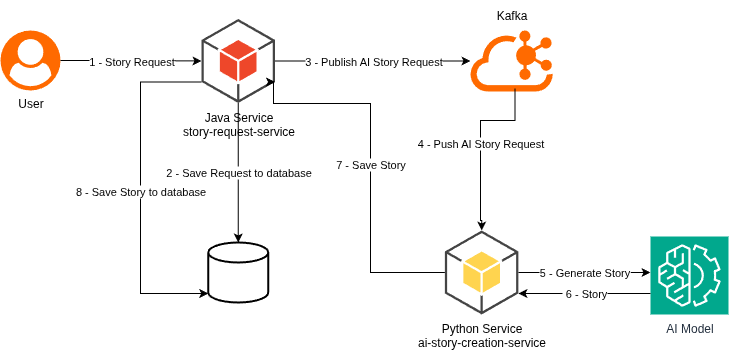

The diagram above was exported from draw.io. Its source (the exported page's mxGraphModel, read from the mxfile embedded in the PNG):
<mxGraphModel dx="1996" dy="1158" grid="1" gridSize="10" guides="1" tooltips="1" connect="1" arrows="1" fold="1" page="1" pageScale="1" pageWidth="827" pageHeight="1169" math="0" shadow="0">
  <root>
    <mxCell id="0" />
    <mxCell id="1" parent="0" />
    <mxCell id="gPC0-zfykQ3_4nwQwjvq-2" value="" style="points=[];aspect=fixed;html=1;align=center;shadow=0;dashed=0;fillColor=#FF6A00;strokeColor=none;shape=mxgraph.alibaba_cloud.user;" parent="1" vertex="1">
      <mxGeometry x="80" y="230" width="60" height="60" as="geometry" />
    </mxCell>
    <mxCell id="gPC0-zfykQ3_4nwQwjvq-10" value="3 - Publish AI Story Request" style="edgeStyle=orthogonalEdgeStyle;rounded=0;orthogonalLoop=1;jettySize=auto;html=1;" parent="1" source="gPC0-zfykQ3_4nwQwjvq-4" target="gPC0-zfykQ3_4nwQwjvq-5" edge="1">
      <mxGeometry relative="1" as="geometry" />
    </mxCell>
    <mxCell id="gPC0-zfykQ3_4nwQwjvq-4" value="Java Service&lt;div&gt;story-request-s&lt;span style=&quot;background-color: transparent; color: light-dark(rgb(0, 0, 0), rgb(255, 255, 255));&quot;&gt;ervice&lt;/span&gt;&lt;/div&gt;" style="outlineConnect=0;dashed=0;verticalLabelPosition=bottom;verticalAlign=top;align=center;html=1;shape=mxgraph.aws3.android;fillColor=#EE472A;gradientColor=none;" parent="1" vertex="1">
      <mxGeometry x="281" y="218.5" width="73.5" height="84" as="geometry" />
    </mxCell>
    <mxCell id="gPC0-zfykQ3_4nwQwjvq-5" value="" style="points=[];aspect=fixed;html=1;align=center;shadow=0;dashed=0;fillColor=#FF6A00;strokeColor=none;shape=mxgraph.alibaba_cloud.kafka;" parent="1" vertex="1">
      <mxGeometry x="550" y="230" width="82.35" height="61" as="geometry" />
    </mxCell>
    <mxCell id="gPC0-zfykQ3_4nwQwjvq-13" value="5&lt;span style=&quot;background-color: light-dark(#ffffff, var(--ge-dark-color, #121212)); color: light-dark(rgb(0, 0, 0), rgb(255, 255, 255));&quot;&gt;&amp;nbsp;- Generate Story&lt;/span&gt;" style="edgeStyle=orthogonalEdgeStyle;rounded=0;orthogonalLoop=1;jettySize=auto;html=1;" parent="1" source="gPC0-zfykQ3_4nwQwjvq-6" target="gPC0-zfykQ3_4nwQwjvq-12" edge="1">
      <mxGeometry relative="1" as="geometry">
        <Array as="points">
          <mxPoint x="710" y="472" />
          <mxPoint x="710" y="472" />
        </Array>
      </mxGeometry>
    </mxCell>
    <mxCell id="gPC0-zfykQ3_4nwQwjvq-6" value="Python Service&lt;div&gt;ai-story-creation-service&lt;/div&gt;" style="outlineConnect=0;dashed=0;verticalLabelPosition=bottom;verticalAlign=top;align=center;html=1;shape=mxgraph.aws3.android;fillColor=#FFD44F;gradientColor=none;" parent="1" vertex="1">
      <mxGeometry x="524.42" y="430" width="73.5" height="84" as="geometry" />
    </mxCell>
    <mxCell id="gPC0-zfykQ3_4nwQwjvq-7" value="1 - Story Request" style="edgeStyle=orthogonalEdgeStyle;rounded=0;orthogonalLoop=1;jettySize=auto;html=1;entryX=0;entryY=0.5;entryDx=0;entryDy=0;entryPerimeter=0;" parent="1" source="gPC0-zfykQ3_4nwQwjvq-2" target="gPC0-zfykQ3_4nwQwjvq-4" edge="1">
      <mxGeometry relative="1" as="geometry" />
    </mxCell>
    <mxCell id="gPC0-zfykQ3_4nwQwjvq-8" value="User" style="text;html=1;align=center;verticalAlign=middle;resizable=0;points=[];autosize=1;strokeColor=none;fillColor=none;" parent="1" vertex="1">
      <mxGeometry x="85" y="288" width="50" height="30" as="geometry" />
    </mxCell>
    <mxCell id="gPC0-zfykQ3_4nwQwjvq-9" value="Kafka" style="text;html=1;align=center;verticalAlign=middle;resizable=0;points=[];autosize=1;strokeColor=none;fillColor=none;" parent="1" vertex="1">
      <mxGeometry x="566.18" y="200" width="50" height="30" as="geometry" />
    </mxCell>
    <mxCell id="gPC0-zfykQ3_4nwQwjvq-11" value="4 - Push AI Story Request" style="edgeStyle=orthogonalEdgeStyle;rounded=0;orthogonalLoop=1;jettySize=auto;html=1;entryX=0.5;entryY=0;entryDx=0;entryDy=0;entryPerimeter=0;exitX=0.54;exitY=0.951;exitDx=0;exitDy=0;exitPerimeter=0;" parent="1" source="gPC0-zfykQ3_4nwQwjvq-5" target="gPC0-zfykQ3_4nwQwjvq-6" edge="1">
      <mxGeometry relative="1" as="geometry">
        <mxPoint x="552" y="390" as="sourcePoint" />
        <Array as="points">
          <mxPoint x="595" y="320" />
          <mxPoint x="560" y="320" />
          <mxPoint x="560" y="420" />
          <mxPoint x="561" y="420" />
        </Array>
      </mxGeometry>
    </mxCell>
    <mxCell id="gPC0-zfykQ3_4nwQwjvq-12" value="AI Model" style="sketch=0;points=[[0,0,0],[0.25,0,0],[0.5,0,0],[0.75,0,0],[1,0,0],[0,1,0],[0.25,1,0],[0.5,1,0],[0.75,1,0],[1,1,0],[0,0.25,0],[0,0.5,0],[0,0.75,0],[1,0.25,0],[1,0.5,0],[1,0.75,0]];outlineConnect=0;fontColor=#232F3E;fillColor=#01A88D;strokeColor=#ffffff;dashed=0;verticalLabelPosition=bottom;verticalAlign=top;align=center;html=1;fontSize=12;fontStyle=0;aspect=fixed;shape=mxgraph.aws4.resourceIcon;resIcon=mxgraph.aws4.machine_learning;" parent="1" vertex="1">
      <mxGeometry x="730" y="436" width="78" height="78" as="geometry" />
    </mxCell>
    <mxCell id="gPC0-zfykQ3_4nwQwjvq-14" value="&amp;nbsp;6 - Story" style="edgeStyle=orthogonalEdgeStyle;rounded=0;orthogonalLoop=1;jettySize=auto;html=1;entryX=1;entryY=0.75;entryDx=0;entryDy=0;entryPerimeter=0;" parent="1" source="gPC0-zfykQ3_4nwQwjvq-12" target="gPC0-zfykQ3_4nwQwjvq-6" edge="1">
      <mxGeometry relative="1" as="geometry">
        <Array as="points">
          <mxPoint x="700" y="493" />
          <mxPoint x="700" y="493" />
        </Array>
      </mxGeometry>
    </mxCell>
    <mxCell id="gPC0-zfykQ3_4nwQwjvq-15" value="7 - Save Story" style="edgeStyle=orthogonalEdgeStyle;rounded=0;orthogonalLoop=1;jettySize=auto;html=1;entryX=1;entryY=0.75;entryDx=0;entryDy=0;entryPerimeter=0;" parent="1" source="gPC0-zfykQ3_4nwQwjvq-6" target="gPC0-zfykQ3_4nwQwjvq-4" edge="1">
      <mxGeometry relative="1" as="geometry">
        <Array as="points">
          <mxPoint x="450" y="472" />
          <mxPoint x="450" y="303" />
          <mxPoint x="353" y="303" />
        </Array>
      </mxGeometry>
    </mxCell>
    <mxCell id="LHNvzNJPblET4AwHwV53-2" value="" style="strokeWidth=2;html=1;shape=mxgraph.flowchart.database;whiteSpace=wrap;" vertex="1" parent="1">
      <mxGeometry x="287.75" y="442" width="60" height="60" as="geometry" />
    </mxCell>
    <mxCell id="LHNvzNJPblET4AwHwV53-3" value="2 - Save Request to database" style="edgeStyle=orthogonalEdgeStyle;rounded=0;orthogonalLoop=1;jettySize=auto;html=1;entryX=0.5;entryY=0;entryDx=0;entryDy=0;entryPerimeter=0;" edge="1" parent="1" source="gPC0-zfykQ3_4nwQwjvq-4" target="LHNvzNJPblET4AwHwV53-2">
      <mxGeometry relative="1" as="geometry" />
    </mxCell>
    <mxCell id="LHNvzNJPblET4AwHwV53-5" value="8 - Save Story to database" style="edgeStyle=orthogonalEdgeStyle;rounded=0;orthogonalLoop=1;jettySize=auto;html=1;exitX=0;exitY=0.75;exitDx=0;exitDy=0;exitPerimeter=0;entryX=0;entryY=0.85;entryDx=0;entryDy=0;entryPerimeter=0;" edge="1" parent="1" source="gPC0-zfykQ3_4nwQwjvq-4" target="LHNvzNJPblET4AwHwV53-2">
      <mxGeometry relative="1" as="geometry">
        <Array as="points">
          <mxPoint x="220" y="282" />
          <mxPoint x="220" y="493" />
        </Array>
      </mxGeometry>
    </mxCell>
  </root>
</mxGraphModel>